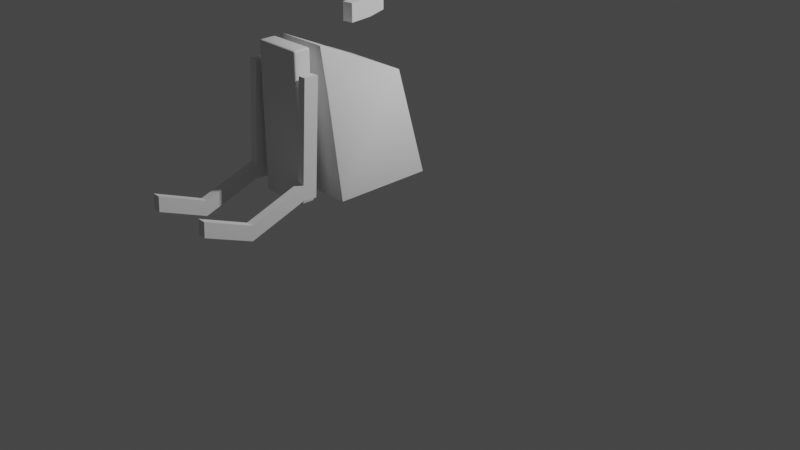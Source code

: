 # Source: at-st.blend  (saved by Blender 2.82.7; exported with 4.5.12 LTS)
import bpy
from mathutils import Matrix  # noqa: F401  (used for matrix-valued properties, if any)

bpy.ops.wm.read_factory_settings(use_empty=True)
scene = bpy.context.scene
scene.name = 'Scene'

# ---- collections
col_scene = bpy.data.collections.new('scene'); scene.collection.children.link(col_scene)
col_at_st = bpy.data.collections.new('at-st'); scene.collection.children.link(col_at_st)

# ---- node groups
ng_auto_smooth = bpy.data.node_groups.new('Auto Smooth', 'GeometryNodeTree')
_s = ng_auto_smooth.interface.new_socket(name='Geometry', in_out='OUTPUT', socket_type='NodeSocketGeometry')
_s = ng_auto_smooth.interface.new_socket(name='Geometry', in_out='INPUT', socket_type='NodeSocketGeometry')
_s = ng_auto_smooth.interface.new_socket(name='Angle', in_out='INPUT', socket_type='NodeSocketFloat')
_s.subtype = 'ANGLE'
_s.min_value = 0.0
_s.max_value = 3.142
ng_auto_smooth.is_modifier = True
_N = ng_auto_smooth.nodes; _L = ng_auto_smooth.links
n0 = _N.new('NodeGroupOutput'); n0.name = 'Group Output'; n0.location = (480, -100)
n1 = _N.new('NodeGroupInput'); n1.name = 'Group Input'; n1.location = (-420, -300)
n2 = _N.new('NodeGroupInput'); n2.name = 'Group Input.001'; n2.location = (-60, -100)
n3 = _N.new('GeometryNodeSetShadeSmooth'); n3.name = 'Set Shade Smooth'; n3.location = (120, -100)
n3.domain = 'EDGE'
n4 = _N.new('GeometryNodeSetShadeSmooth'); n4.name = 'Set Shade Smooth.001'; n4.location = (300, -100)
n5 = _N.new('GeometryNodeInputMeshEdgeAngle'); n5.name = 'Edge Angle'; n5.location = (-420, -220)
n6 = _N.new('GeometryNodeInputEdgeSmooth'); n6.name = 'Is Edge Smooth'; n6.location = (-60, -160)
n7 = _N.new('GeometryNodeInputShadeSmooth'); n7.name = 'Is Face Smooth'; n7.location = (-240, -340)
n8 = _N.new('FunctionNodeBooleanMath'); n8.name = 'Boolean Math'; n8.location = (-60, -220)
n9 = _N.new('FunctionNodeCompare'); n9.name = 'Compare'; n9.location = (-240, -180)
n9.operation = 'LESS_EQUAL'
_L.new(n5.outputs[0], n9.inputs[0])
_L.new(n4.outputs[0], n0.inputs[0])
_L.new(n1.outputs[1], n9.inputs[1])
_L.new(n9.outputs[0], n8.inputs[0])
_L.new(n7.outputs[0], n8.inputs[1])
_L.new(n2.outputs[0], n3.inputs[0])
_L.new(n6.outputs[0], n3.inputs[1])
_L.new(n3.outputs[0], n4.inputs[0])
_L.new(n8.outputs[0], n3.inputs[2])
n0.is_active_output = True

# ---- world
world_world = bpy.data.worlds.new('World'); scene.world = world_world
world_world.use_nodes = True; world_world.node_tree.nodes.clear()
_N = world_world.node_tree.nodes; _L = world_world.node_tree.links
n0 = _N.new('ShaderNodeOutputWorld'); n0.name = 'World Output'; n0.location = (300, 300)
n1 = _N.new('ShaderNodeBackground'); n1.name = 'Background'; n1.location = (10, 300)
n1.inputs[0].default_value = (0.05088, 0.05088, 0.05088, 1.0)
_L.new(n1.outputs[0], n0.inputs[0])
n0.is_active_output = True
world_world.color = (0.05088, 0.05088, 0.05088)
world_world.use_sun_shadow = False
world_world.sun_shadow_jitter_overblur = 0.0

# ---- cameras
cam_camera = bpy.data.cameras.new('Camera')
cam_camera.clip_end = 100.0
cam_camera.ortho_scale = 7.314

# ---- lights
light_light = bpy.data.lights.new('Light', 'POINT')
light_light.transmission_factor = 0.0
light_light.energy = 1000.0
light_light.shadow_soft_size = 0.1
light_light.shadow_maximum_resolution = 0.006
light_light.use_absolute_resolution = True

# ---- meshes
me_cube = bpy.data.meshes.new('Cube')
me_cube.from_pydata([(-0.664, -1.0, -1.0), (-0.664, -1.0, 0.6984), (-1.0, 1.0, -1.0), (-1.0, 1.0, 1.0), (0.664, -1.0, -1.0), (0.664, -1.0, 0.6984), (1.0, 1.0, -1.0), (1.0, 1.0, 1.0), (-0.5056, -1.768, -1.0), (-0.5056, -1.366, -0.111), (0.5056, -1.366, -0.111), (0.5056, -1.768, -1.0)], [], [(0, 1, 3, 2), (2, 3, 7, 6), (6, 7, 5, 4), (1, 0, 8, 9), (2, 6, 4, 0), (7, 3, 1, 5), (11, 10, 9, 8), (0, 4, 11, 8), (5, 1, 9, 10), (4, 5, 10, 11)])
me_cube.polygons.foreach_set('use_smooth', [True] * 10)
_uv = me_cube.uv_layers.new(name='UVMap')
_uv.uv.foreach_set('vector', [0.375, 0.0, 0.625, 0.0, 0.625, 0.25, 0.375, 0.25, 0.375, 0.25, 0.625, 0.25, 0.625, 0.5, 0.375, 0.5, 0.375, 0.5, 0.625, 0.5, 0.625, 0.75, 0.375, 0.75, 0.625, 0.0, 0.375, 0.0, 0.375, 0.0, 0.5059, 0.0, 0.125, 0.5, 0.375, 0.5, 0.375, 0.75, 0.125, 0.75, 0.625, 0.5, 0.875, 0.5, 0.875, 0.75, 0.625, 0.75, 0.375, 0.75, 0.5059, 0.75, 0.0, 0.0, 0.375, 1.0, 0.125, 0.75, 0.375, 0.75, 0.375, 0.75, 0.125, 0.75, 0.625, 0.75, 0.875, 0.75, 0.875, 0.75, 0.5059, 0.75, 0.375, 0.75, 0.625, 0.75, 0.5059, 0.75, 0.375, 0.75])
me_cube.use_remesh_fix_poles = True
me_cube.use_remesh_preserve_attributes = False
me_cube.use_mirror_vertex_groups = False
me_cube.update()
me_plane = bpy.data.meshes.new('Plane')
me_plane.from_pydata([(-0.2439, -0.7142, 0.0), (0.2439, -0.7142, 0.0), (-0.2439, 0.7142, 0.0), (0.2439, 0.7142, 0.0), (-0.2439, 0.7142, -0.1725), (-0.2439, -0.7142, -0.1725), (0.2439, -0.7142, -0.1725), (0.2439, 0.7142, -0.1725)], [], [(0, 2, 3, 1), (5, 6, 7, 4), (3, 2, 4, 7), (0, 1, 6, 5), (1, 3, 7, 6), (2, 0, 5, 4)])
me_plane.polygons.foreach_set('use_smooth', [True] * 6)
_uv = me_plane.uv_layers.new(name='UVMap')
_uv.uv.foreach_set('vector', [0.0, 0.0, 0.0, 1.0, 1.0, 1.0, 1.0, 0.0, 0.0, 0.0, 1.0, 0.0, 1.0, 1.0, 0.0, 1.0, 1.0, 1.0, 0.0, 1.0, 0.0, 1.0, 1.0, 1.0, 0.0, 0.0, 1.0, 0.0, 1.0, 0.0, 0.0, 0.0, 1.0, 0.0, 1.0, 1.0, 1.0, 1.0, 1.0, 0.0, 0.0, 1.0, 0.0, 0.0, 0.0, 0.0, 0.0, 1.0])
me_plane.use_remesh_fix_poles = True
me_plane.use_remesh_preserve_attributes = False
me_plane.use_mirror_vertex_groups = False
me_plane.update()
me_plane_002 = bpy.data.meshes.new('Plane.002')
me_plane_002.from_pydata([(-0.2991, 0.6026, -0.6591), (-0.2991, 0.7478, -0.6678), (-0.2991, 0.5601, 0.03842), (-0.2991, 0.5515, -0.1051), (-0.2991, 0.4063, -0.09638), (-0.2991, -0.5515, 0.1051), (-0.2991, -0.5601, -0.03842), (-0.2991, 0.4149, 0.04713), (-0.2991, 0.4066, -1.132), (-0.2991, 0.5518, -1.14)], [], [(7, 2, 3, 4), (0, 1, 9, 8), (4, 3, 1, 0), (5, 7, 4, 6)])
me_plane_002.polygons.foreach_set('use_smooth', [True] * 4)
_uv = me_plane_002.uv_layers.new(name='UVMap')
_uv.uv.foreach_set('vector', [0.0, 0.8693, 0.0, 1.0, 1.0, 1.0, 1.0, 0.8693, 1.0, 0.8693, 1.0, 1.0, 1.0, 1.0, 1.0, 0.8693, 1.0, 0.8693, 1.0, 1.0, 1.0, 1.0, 1.0, 0.8693, 0.0, 0.0, 0.0, 0.8693, 1.0, 0.8693, 1.0, 0.0])
me_plane_002.use_remesh_fix_poles = True
me_plane_002.use_remesh_preserve_attributes = False
me_plane_002.use_mirror_vertex_groups = False
me_plane_002.update()
me_cube_001 = bpy.data.meshes.new('Cube.001')
me_cube_001.from_pydata([(-0.4277, 0.1803, -0.02373), (-0.4277, 0.1803, 0.07966), (-0.4277, 0.4337, -0.02373), (-0.4277, 0.4337, 0.07966), (-0.2518, 0.1803, -0.02373), (-0.2518, 0.1803, 0.07966), (-0.2518, 0.4337, -0.02373), (-0.2518, 0.4337, 0.07966), (-0.4024, -0.00704, -0.02373), (-0.4024, -0.00704, 0.01522), (-0.2771, -0.00704, 0.01522), (-0.2771, -0.00704, -0.02373)], [], [(0, 1, 3, 2), (2, 3, 7, 6), (6, 7, 5, 4), (1, 0, 8, 9), (2, 6, 4, 0), (7, 3, 1, 5), (11, 10, 9, 8), (0, 4, 11, 8), (5, 1, 9, 10), (4, 5, 10, 11)])
_uv = me_cube_001.uv_layers.new(name='UVMap')
_uv.uv.foreach_set('vector', [0.375, 0.0, 0.625, 0.0, 0.625, 0.25, 0.375, 0.25, 0.375, 0.25, 0.625, 0.25, 0.625, 0.5, 0.375, 0.5, 0.375, 0.5, 0.625, 0.5, 0.625, 0.75, 0.375, 0.75, 0.625, 0.0, 0.375, 0.0, 0.375, 0.0, 0.625, 0.0, 0.125, 0.5, 0.375, 0.5, 0.375, 0.75, 0.125, 0.75, 0.625, 0.5, 0.875, 0.5, 0.875, 0.75, 0.625, 0.75, 0.375, 0.75, 0.625, 0.75, 0.625, 1.0, 0.375, 1.0, 0.125, 0.75, 0.375, 0.75, 0.375, 0.75, 0.125, 0.75, 0.625, 0.75, 0.875, 0.75, 0.875, 0.75, 0.625, 0.75, 0.375, 0.75, 0.625, 0.75, 0.625, 0.75, 0.375, 0.75])
me_cube_001.use_remesh_fix_poles = True
me_cube_001.use_remesh_preserve_attributes = False
me_cube_001.use_mirror_vertex_groups = False
me_cube_001.update()
me_cylinder = bpy.data.meshes.new('Cylinder')
me_cylinder.from_pydata([(0.0, 0.1207, -0.1412), (0.0, 0.1207, 0.1412), (0.02354, 0.1184, -0.1412), (0.02354, 0.1184, 0.1412), (0.04618, 0.1115, -0.1412), (0.04618, 0.1115, 0.1412), (0.06705, 0.1003, -0.1412), (0.06705, 0.1003, 0.1412), (0.08533, 0.08533, -0.1412), (0.08533, 0.08533, 0.1412), (0.1003, 0.06705, -0.1412), (0.1003, 0.06705, 0.1412), (0.1115, 0.04618, -0.1412), (0.1115, 0.04618, 0.1412), (0.1184, 0.02354, -0.1412), (0.1184, 0.02354, 0.1412), (0.1207, 9.111e-09, -0.1412), (0.1207, 9.111e-09, 0.1412), (0.1184, -0.02354, -0.1412), (0.1184, -0.02354, 0.1412), (0.1115, -0.04618, -0.1412), (0.1115, -0.04618, 0.1412), (0.1003, -0.06705, -0.1412), (0.1003, -0.06705, 0.1412), (0.08533, -0.08533, -0.1412), (0.08533, -0.08533, 0.1412), (0.06705, -0.1003, -0.1412), (0.06705, -0.1003, 0.1412), (0.04618, -0.1115, -0.1412), (0.04618, -0.1115, 0.1412), (0.02354, -0.1184, -0.1412), (0.02354, -0.1184, 0.1412), (-3.932e-08, -0.1207, -0.1412), (-3.932e-08, -0.1207, 0.1412), (-0.02354, -0.1184, -0.1412), (-0.02354, -0.1184, 0.1412), (-0.04618, -0.1115, -0.1412), (-0.04618, -0.1115, 0.1412), (-0.06705, -0.1003, -0.1412), (-0.06705, -0.1003, 0.1412), (-0.08533, -0.08533, -0.1412), (-0.08533, -0.08533, 0.1412), (-0.1003, -0.06705, -0.1412), (-0.1003, -0.06705, 0.1412), (-0.1115, -0.04618, -0.1412), (-0.1115, -0.04618, 0.1412), (-0.1184, -0.02354, -0.1412), (-0.1184, -0.02354, 0.1412), (-0.1207, 1.165e-07, -0.1412), (-0.1207, 1.165e-07, 0.1412), (-0.1184, 0.02354, -0.1412), (-0.1184, 0.02354, 0.1412), (-0.1115, 0.04618, -0.1412), (-0.1115, 0.04618, 0.1412), (-0.1003, 0.06705, -0.1412), (-0.1003, 0.06705, 0.1412), (-0.08533, 0.08533, -0.1412), (-0.08533, 0.08533, 0.1412), (-0.06705, 0.1003, -0.1412), (-0.06705, 0.1003, 0.1412), (-0.04618, 0.1115, -0.1412), (-0.04618, 0.1115, 0.1412), (-0.02354, 0.1184, -0.1412), (-0.02354, 0.1184, 0.1412)], [], [(0, 1, 3, 2), (2, 3, 5, 4), (4, 5, 7, 6), (6, 7, 9, 8), (8, 9, 11, 10), (10, 11, 13, 12), (12, 13, 15, 14), (14, 15, 17, 16), (16, 17, 19, 18), (18, 19, 21, 20), (20, 21, 23, 22), (22, 23, 25, 24), (24, 25, 27, 26), (26, 27, 29, 28), (28, 29, 31, 30), (30, 31, 33, 32), (32, 33, 35, 34), (34, 35, 37, 36), (36, 37, 39, 38), (38, 39, 41, 40), (40, 41, 43, 42), (42, 43, 45, 44), (44, 45, 47, 46), (46, 47, 49, 48), (48, 49, 51, 50), (50, 51, 53, 52), (52, 53, 55, 54), (54, 55, 57, 56), (56, 57, 59, 58), (58, 59, 61, 60), (3, 1, 63, 61, 59, 57, 55, 53, 51, 49, 47, 45, 43, 41, 39, 37, 35, 33, 31, 29, 27, 25, 23, 21, 19, 17, 15, 13, 11, 9, 7, 5), (60, 61, 63, 62), (62, 63, 1, 0), (0, 2, 4, 6, 8, 10, 12, 14, 16, 18, 20, 22, 24, 26, 28, 30, 32, 34, 36, 38, 40, 42, 44, 46, 48, 50, 52, 54, 56, 58, 60, 62)])
me_cylinder.polygons.foreach_set('use_smooth', [True] * 34)
_uv = me_cylinder.uv_layers.new(name='UVMap')
_uv.uv.foreach_set('vector', [1.0, 0.5, 1.0, 1.0, 0.9688, 1.0, 0.9688, 0.5, 0.9688, 0.5, 0.9688, 1.0, 0.9375, 1.0, 0.9375, 0.5, 0.9375, 0.5, 0.9375, 1.0, 0.9062, 1.0, 0.9062, 0.5, 0.9062, 0.5, 0.9062, 1.0, 0.875, 1.0, 0.875, 0.5, 0.875, 0.5, 0.875, 1.0, 0.8438, 1.0, 0.8438, 0.5, 0.8438, 0.5, 0.8438, 1.0, 0.8125, 1.0, 0.8125, 0.5, 0.8125, 0.5, 0.8125, 1.0, 0.7812, 1.0, 0.7812, 0.5, 0.7812, 0.5, 0.7812, 1.0, 0.75, 1.0, 0.75, 0.5, 0.75, 0.5, 0.75, 1.0, 0.7188, 1.0, 0.7188, 0.5, 0.7188, 0.5, 0.7188, 1.0, 0.6875, 1.0, 0.6875, 0.5, 0.6875, 0.5, 0.6875, 1.0, 0.6562, 1.0, 0.6562, 0.5, 0.6562, 0.5, 0.6562, 1.0, 0.625, 1.0, 0.625, 0.5, 0.625, 0.5, 0.625, 1.0, 0.5938, 1.0, 0.5938, 0.5, 0.5938, 0.5, 0.5938, 1.0, 0.5625, 1.0, 0.5625, 0.5, 0.5625, 0.5, 0.5625, 1.0, 0.5312, 1.0, 0.5312, 0.5, 0.5312, 0.5, 0.5312, 1.0, 0.5, 1.0, 0.5, 0.5, 0.5, 0.5, 0.5, 1.0, 0.4688, 1.0, 0.4688, 0.5, 0.4688, 0.5, 0.4688, 1.0, 0.4375, 1.0, 0.4375, 0.5, 0.4375, 0.5, 0.4375, 1.0, 0.4062, 1.0, 0.4062, 0.5, 0.4062, 0.5, 0.4062, 1.0, 0.375, 1.0, 0.375, 0.5, 0.375, 0.5, 0.375, 1.0, 0.3438, 1.0, 0.3438, 0.5, 0.3438, 0.5, 0.3438, 1.0, 0.3125, 1.0, 0.3125, 0.5, 0.3125, 0.5, 0.3125, 1.0, 0.2812, 1.0, 0.2812, 0.5, 0.2812, 0.5, 0.2812, 1.0, 0.25, 1.0, 0.25, 0.5, 0.25, 0.5, 0.25, 1.0, 0.2188, 1.0, 0.2188, 0.5, 0.2188, 0.5, 0.2188, 1.0, 0.1875, 1.0, 0.1875, 0.5, 0.1875, 0.5, 0.1875, 1.0, 0.1562, 1.0, 0.1562, 0.5, 0.1562, 0.5, 0.1562, 1.0, 0.125, 1.0, 0.125, 0.5, 0.125, 0.5, 0.125, 1.0, 0.09375, 1.0, 0.09375, 0.5, 0.09375, 0.5, 0.09375, 1.0, 0.0625, 1.0, 0.0625, 0.5, 0.2968, 0.4854, 0.25, 0.49, 0.2032, 0.4854, 0.1582, 0.4717, 0.1167, 0.4496, 0.08029, 0.4197, 0.05045, 0.3833, 0.02827, 0.3418, 0.01461, 0.2968, 0.01, 0.25, 0.01461, 0.2032, 0.02827, 0.1582, 0.05045, 0.1167, 0.08029, 0.08029, 0.1167, 0.05045, 0.1582, 0.02827, 0.2032, 0.01461, 0.25, 0.01, 0.2968, 0.01461, 0.3418, 0.02827, 0.3833, 0.05045, 0.4197, 0.08029, 0.4496, 0.1167, 0.4717, 0.1582, 0.4854, 0.2032, 0.49, 0.25, 0.4854, 0.2968, 0.4717, 0.3418, 0.4496, 0.3833, 0.4197, 0.4197, 0.3833, 0.4496, 0.3418, 0.4717, 0.0625, 0.5, 0.0625, 1.0, 0.03125, 1.0, 0.03125, 0.5, 0.03125, 0.5, 0.03125, 1.0, 0.0, 1.0, 0.0, 0.5, 0.75, 0.49, 0.7968, 0.4854, 0.8418, 0.4717, 0.8833, 0.4496, 0.9197, 0.4197, 0.9496, 0.3833, 0.9717, 0.3418, 0.9854, 0.2968, 0.99, 0.25, 0.9854, 0.2032, 0.9717, 0.1582, 0.9496, 0.1167, 0.9197, 0.08029, 0.8833, 0.05045, 0.8418, 0.02827, 0.7968, 0.01461, 0.75, 0.01, 0.7032, 0.01461, 0.6582, 0.02827, 0.6167, 0.05045, 0.5803, 0.08029, 0.5504, 0.1167, 0.5283, 0.1582, 0.5146, 0.2032, 0.51, 0.25, 0.5146, 0.2968, 0.5283, 0.3418, 0.5504, 0.3833, 0.5803, 0.4197, 0.6167, 0.4496, 0.6582, 0.4717, 0.7032, 0.4854])
me_cylinder.use_remesh_fix_poles = True
me_cylinder.use_remesh_preserve_attributes = False
me_cylinder.use_mirror_vertex_groups = False
me_cylinder.update()
arm_armature = bpy.data.armatures.new('Armature')  # bones are not reproduced

# ---- objects
ob_light = bpy.data.objects.new('Light', light_light)
ob_camera = bpy.data.objects.new('Camera', cam_camera)
ob_head = bpy.data.objects.new('head', me_cube)
ob_body = bpy.data.objects.new('body', me_plane)
ob_legs = bpy.data.objects.new('legs', me_plane_002)
ob_cube_001 = bpy.data.objects.new('Cube.001', me_cube_001)
ob_neck = bpy.data.objects.new('neck', me_cylinder)
ob_armature = bpy.data.objects.new('Armature', arm_armature)

# ---- transforms, parenting, visibility, modifiers, constraints
ob_light.location = (4.076, 1.005, 5.904)
ob_light.rotation_euler = (0.6503, 0.05522, 1.866)
ob_light.lock_rotations_4d = False
ob_light.empty_display_type = 'ARROWS'
ob_light.color = (0.0, 0.0, 0.0, 0.0)
ob_light.lineart.crease_threshold = 0.0
ob_camera.location = (7.359, -6.926, 4.958)
ob_camera.rotation_euler = (1.109, 0.0, 0.8149)
ob_camera.lock_rotations_4d = False
ob_camera.empty_display_type = 'ARROWS'
ob_camera.color = (0.0, 0.0, 0.0, 0.0)
ob_camera.display_type = 'WIRE'
ob_camera.lineart.crease_threshold = 0.0
ob_head.parent = ob_armature
ob_head.matrix_parent_inverse = Matrix(((1.0, -0.0, 0.0, -0.0), (-0.0, 0.0, 1.0, -2.247), (-0.0, -1.0, 0.0, -0.349), (0.0, 0.0, -0.0, 1.0)))
ob_head.location = (0.0, 0.0, 1.935)
ob_head.scale = (0.5, 0.5, 0.5)
ob_head.lineart.crease_threshold = 0.0
_m = ob_head.modifiers.new('Bevel', 'BEVEL')
_m.width = 0.01
_m.width_pct = 0.01
_m.segments = 3
_m = ob_head.modifiers.new('Auto Smooth', 'NODES')
_m.node_group = ng_auto_smooth
_gi = [s.identifier for s in ng_auto_smooth.interface.items_tree if s.item_type == 'SOCKET' and s.in_out == 'INPUT']
_m[_gi[1]] = 0.5236  # Angle
ob_body.parent = ob_armature
ob_body.matrix_parent_inverse = Matrix(((1.0, -0.0, 0.0, -0.0), (-0.0, 0.0, 1.0, -2.247), (-0.0, -1.0, 0.0, -0.349), (0.0, 0.0, -0.0, 1.0)))
ob_body.location = (0.0, -0.175, 1.335)
ob_body.lineart.crease_threshold = 0.0
_m = ob_body.modifiers.new('Bevel', 'BEVEL')
_m.width = 0.02
_m.width_pct = 0.02
_m.segments = 3
_m = ob_body.modifiers.new('Auto Smooth', 'NODES')
_m.node_group = ng_auto_smooth
_gi = [s.identifier for s in ng_auto_smooth.interface.items_tree if s.item_type == 'SOCKET' and s.in_out == 'INPUT']
_m[_gi[1]] = 0.5236  # Angle
ob_legs.parent = ob_armature
ob_legs.matrix_parent_inverse = Matrix(((1.0, -0.0, 0.0, -0.0), (-0.0, 0.0, 1.0, -2.247), (-0.0, -1.0, 0.0, -0.349), (0.0, 0.0, -0.0, 1.0)))
ob_legs.location = (0.0, -0.1304, 1.195)
ob_legs.lineart.crease_threshold = 0.0
_m = ob_legs.modifiers.new('Mirror', 'MIRROR')
_m = ob_legs.modifiers.new('Solidify', 'SOLIDIFY')
_m.thickness = -0.08
_m.nonmanifold_merge_threshold = 0.0003
_m = ob_legs.modifiers.new('Auto Smooth', 'NODES')
_m.node_group = ng_auto_smooth
_gi = [s.identifier for s in ng_auto_smooth.interface.items_tree if s.item_type == 'SOCKET' and s.in_out == 'INPUT']
_m[_gi[1]] = 0.5236  # Angle
ob_cube_001.parent = ob_armature
ob_cube_001.matrix_parent_inverse = Matrix(((-4.386e-08, 0.1539, -0.9881, 0.004978), (-7.596e-08, -0.9881, -0.1539, 0.1166), (-1.0, -9.24e-09, 5.933e-08, 0.3489), (-0.0, 0.0, -0.0, 1.0)))
ob_cube_001.location = (0.0, 0.0, 0.0)
ob_cube_001.lineart.crease_threshold = 0.0
_m = ob_cube_001.modifiers.new('Mirror', 'MIRROR')
ob_neck.parent = ob_armature
ob_neck.matrix_parent_inverse = Matrix(((1.0, -0.0, 0.0, -0.0), (-0.0, 0.0, 1.0, -2.247), (-0.0, -1.0, 0.0, -0.349), (0.0, 0.0, -0.0, 1.0)))
ob_neck.location = (0.0, -0.3613, 1.382)
ob_neck.lineart.crease_threshold = 0.0
_m = ob_neck.modifiers.new('Auto Smooth', 'NODES')
_m.node_group = ng_auto_smooth
_gi = [s.identifier for s in ng_auto_smooth.interface.items_tree if s.item_type == 'SOCKET' and s.in_out == 'INPUT']
_m[_gi[1]] = 0.5236  # Angle
ob_armature.location = (0.0, -0.349, 1.583)
ob_armature.lineart.crease_threshold = 0.0

# ---- collection membership
col_scene.objects.link(ob_light)
col_scene.objects.link(ob_camera)
col_at_st.objects.link(ob_head)
col_at_st.objects.link(ob_body)
col_at_st.objects.link(ob_legs)
col_at_st.objects.link(ob_cube_001)
col_at_st.objects.link(ob_neck)
col_at_st.objects.link(ob_armature)

# ---- scene / render settings (as saved in the file)
scene.camera = ob_camera
scene.frame_start = 1; scene.frame_end = 250; scene.frame_set(1)
scene.render.engine = 'BLENDER_EEVEE_NEXT'
scene.cycles.use_denoising = False
scene.cycles.samples = 128
scene.cycles.sampling_pattern = 'TABULATED_SOBOL'
scene.cycles.use_adaptive_sampling = False
scene.cycles.use_light_tree = False
scene.view_settings.view_transform = 'Filmic'
bpy.context.view_layer.update()
